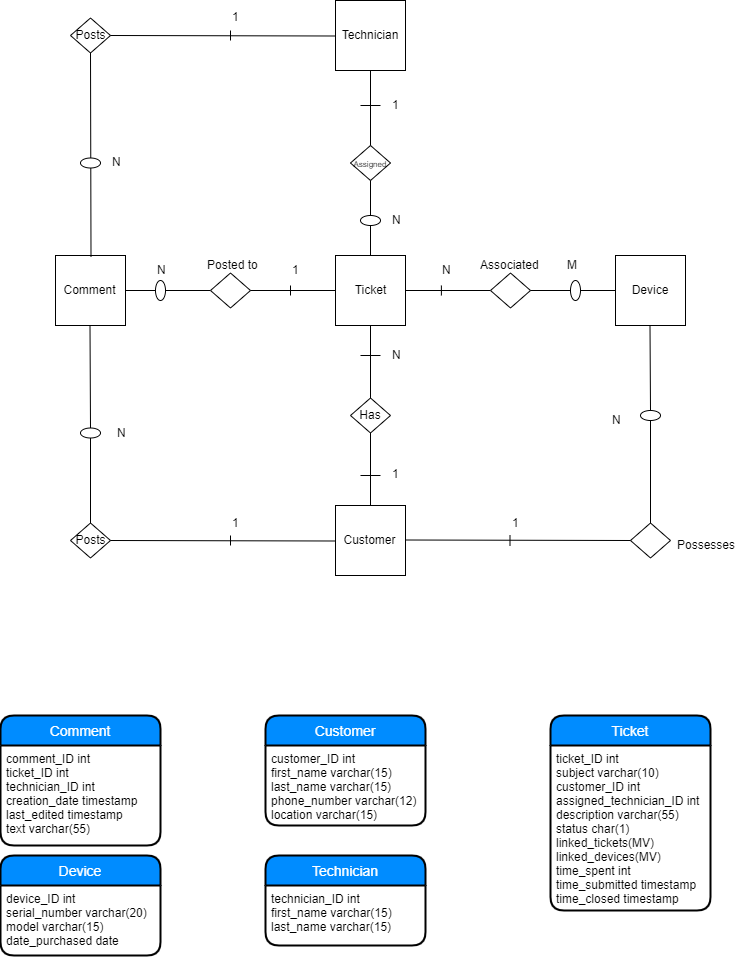

The diagram above was exported from draw.io. Its source (the exported page's mxGraphModel, read from the mxfile embedded in the PNG):
<mxGraphModel dx="1705" dy="738" grid="1" gridSize="10" guides="1" tooltips="1" connect="1" arrows="1" fold="1" page="1" pageScale="1" pageWidth="850" pageHeight="1100" math="0" shadow="0">
  <root>
    <mxCell id="0" />
    <mxCell id="1" parent="0" />
    <mxCell id="uyVpJkzLYNcq2huZNfqS-27" value="Ticket" style="swimlane;childLayout=stackLayout;horizontal=1;startSize=30;horizontalStack=0;fillColor=#008cff;fontColor=#FFFFFF;rounded=1;fontSize=14;fontStyle=0;strokeWidth=2;resizeParent=0;resizeLast=1;shadow=0;dashed=0;align=center;" vertex="1" parent="1">
      <mxGeometry x="600" y="770" width="160" height="195" as="geometry" />
    </mxCell>
    <mxCell id="uyVpJkzLYNcq2huZNfqS-28" value="ticket_ID int&#10;subject varchar(10)&#10;customer_ID int&#10;assigned_technician_ID int&#10;description varchar(55)&#10;status char(1)&#10;linked_tickets(MV)&#10;linked_devices(MV)&#10;time_spent int&#10;time_submitted timestamp&#10;time_closed timestamp&#10;" style="align=left;strokeColor=none;fillColor=none;spacingLeft=4;fontSize=12;verticalAlign=top;resizable=0;rotatable=0;part=1;" vertex="1" parent="uyVpJkzLYNcq2huZNfqS-27">
      <mxGeometry y="30" width="160" height="165" as="geometry" />
    </mxCell>
    <mxCell id="uyVpJkzLYNcq2huZNfqS-29" value="Comment" style="swimlane;childLayout=stackLayout;horizontal=1;startSize=30;horizontalStack=0;fillColor=#008cff;fontColor=#FFFFFF;rounded=1;fontSize=14;fontStyle=0;strokeWidth=2;resizeParent=0;resizeLast=1;shadow=0;dashed=0;align=center;" vertex="1" parent="1">
      <mxGeometry x="50" y="770" width="160" height="130" as="geometry" />
    </mxCell>
    <mxCell id="uyVpJkzLYNcq2huZNfqS-30" value="comment_ID int&#10;ticket_ID int&#10;technician_ID int&#10;creation_date timestamp&#10;last_edited timestamp&#10;text varchar(55)" style="align=left;strokeColor=none;fillColor=none;spacingLeft=4;fontSize=12;verticalAlign=top;resizable=0;rotatable=0;part=1;" vertex="1" parent="uyVpJkzLYNcq2huZNfqS-29">
      <mxGeometry y="30" width="160" height="100" as="geometry" />
    </mxCell>
    <mxCell id="uyVpJkzLYNcq2huZNfqS-35" value="Customer" style="swimlane;childLayout=stackLayout;horizontal=1;startSize=30;horizontalStack=0;fillColor=#008cff;fontColor=#FFFFFF;rounded=1;fontSize=14;fontStyle=0;strokeWidth=2;resizeParent=0;resizeLast=1;shadow=0;dashed=0;align=center;" vertex="1" parent="1">
      <mxGeometry x="315" y="770" width="160" height="110" as="geometry" />
    </mxCell>
    <mxCell id="uyVpJkzLYNcq2huZNfqS-36" value="customer_ID int&#10;first_name varchar(15)&#10;last_name varchar(15)&#10;phone_number varchar(12)&#10;location varchar(15)" style="align=left;strokeColor=none;fillColor=none;spacingLeft=4;fontSize=12;verticalAlign=top;resizable=0;rotatable=0;part=1;" vertex="1" parent="uyVpJkzLYNcq2huZNfqS-35">
      <mxGeometry y="30" width="160" height="80" as="geometry" />
    </mxCell>
    <mxCell id="uyVpJkzLYNcq2huZNfqS-37" value="Technician" style="swimlane;childLayout=stackLayout;horizontal=1;startSize=30;horizontalStack=0;fillColor=#008cff;fontColor=#FFFFFF;rounded=1;fontSize=14;fontStyle=0;strokeWidth=2;resizeParent=0;resizeLast=1;shadow=0;dashed=0;align=center;" vertex="1" parent="1">
      <mxGeometry x="315" y="910" width="160" height="90" as="geometry" />
    </mxCell>
    <mxCell id="uyVpJkzLYNcq2huZNfqS-38" value="technician_ID int&#10;first_name varchar(15)&#10;last_name varchar(15)" style="align=left;strokeColor=none;fillColor=none;spacingLeft=4;fontSize=12;verticalAlign=top;resizable=0;rotatable=0;part=1;" vertex="1" parent="uyVpJkzLYNcq2huZNfqS-37">
      <mxGeometry y="30" width="160" height="60" as="geometry" />
    </mxCell>
    <mxCell id="uyVpJkzLYNcq2huZNfqS-39" value="Device" style="swimlane;childLayout=stackLayout;horizontal=1;startSize=30;horizontalStack=0;fillColor=#008cff;fontColor=#FFFFFF;rounded=1;fontSize=14;fontStyle=0;strokeWidth=2;resizeParent=0;resizeLast=1;shadow=0;dashed=0;align=center;" vertex="1" parent="1">
      <mxGeometry x="50" y="910" width="160" height="100" as="geometry" />
    </mxCell>
    <mxCell id="uyVpJkzLYNcq2huZNfqS-40" value="device_ID int&#10;serial_number varchar(20)&#10;model varchar(15)&#10;date_purchased date" style="align=left;strokeColor=none;fillColor=none;spacingLeft=4;fontSize=12;verticalAlign=top;resizable=0;rotatable=0;part=1;" vertex="1" parent="uyVpJkzLYNcq2huZNfqS-39">
      <mxGeometry y="30" width="160" height="70" as="geometry" />
    </mxCell>
    <mxCell id="uyVpJkzLYNcq2huZNfqS-41" value="Ticket" style="whiteSpace=wrap;html=1;aspect=fixed;" vertex="1" parent="1">
      <mxGeometry x="385" y="310" width="70" height="70" as="geometry" />
    </mxCell>
    <mxCell id="uyVpJkzLYNcq2huZNfqS-42" value="Comment" style="whiteSpace=wrap;html=1;aspect=fixed;" vertex="1" parent="1">
      <mxGeometry x="105" y="310" width="70" height="70" as="geometry" />
    </mxCell>
    <mxCell id="uyVpJkzLYNcq2huZNfqS-43" value="Technician" style="whiteSpace=wrap;html=1;aspect=fixed;" vertex="1" parent="1">
      <mxGeometry x="385" y="55" width="70" height="70" as="geometry" />
    </mxCell>
    <mxCell id="uyVpJkzLYNcq2huZNfqS-44" value="Customer" style="whiteSpace=wrap;html=1;aspect=fixed;" vertex="1" parent="1">
      <mxGeometry x="385" y="560" width="70" height="70" as="geometry" />
    </mxCell>
    <mxCell id="uyVpJkzLYNcq2huZNfqS-45" value="Device" style="whiteSpace=wrap;html=1;aspect=fixed;" vertex="1" parent="1">
      <mxGeometry x="665" y="310" width="70" height="70" as="geometry" />
    </mxCell>
    <mxCell id="uyVpJkzLYNcq2huZNfqS-46" value="" style="endArrow=none;html=1;exitX=1;exitY=0.5;exitDx=0;exitDy=0;" edge="1" parent="1" source="uyVpJkzLYNcq2huZNfqS-41">
      <mxGeometry width="50" height="50" relative="1" as="geometry">
        <mxPoint x="490" y="375" as="sourcePoint" />
        <mxPoint x="540" y="345" as="targetPoint" />
      </mxGeometry>
    </mxCell>
    <mxCell id="uyVpJkzLYNcq2huZNfqS-48" value="" style="rhombus;whiteSpace=wrap;html=1;" vertex="1" parent="1">
      <mxGeometry x="540" y="327.5" width="40" height="35" as="geometry" />
    </mxCell>
    <mxCell id="uyVpJkzLYNcq2huZNfqS-49" value="" style="endArrow=none;html=1;exitX=1;exitY=0.5;exitDx=0;exitDy=0;" edge="1" parent="1" source="uyVpJkzLYNcq2huZNfqS-68">
      <mxGeometry width="50" height="50" relative="1" as="geometry">
        <mxPoint x="580" y="345" as="sourcePoint" />
        <mxPoint x="665" y="345" as="targetPoint" />
      </mxGeometry>
    </mxCell>
    <mxCell id="uyVpJkzLYNcq2huZNfqS-54" value="" style="endArrow=none;html=1;exitX=1;exitY=0.5;exitDx=0;exitDy=0;" edge="1" parent="1" source="uyVpJkzLYNcq2huZNfqS-71">
      <mxGeometry width="50" height="50" relative="1" as="geometry">
        <mxPoint x="175" y="345" as="sourcePoint" />
        <mxPoint x="260" y="345" as="targetPoint" />
      </mxGeometry>
    </mxCell>
    <mxCell id="uyVpJkzLYNcq2huZNfqS-55" value="" style="rhombus;whiteSpace=wrap;html=1;" vertex="1" parent="1">
      <mxGeometry x="260" y="327.5" width="40" height="35" as="geometry" />
    </mxCell>
    <mxCell id="uyVpJkzLYNcq2huZNfqS-56" value="" style="endArrow=none;html=1;exitX=1;exitY=0.5;exitDx=0;exitDy=0;" edge="1" parent="1">
      <mxGeometry width="50" height="50" relative="1" as="geometry">
        <mxPoint x="300" y="345" as="sourcePoint" />
        <mxPoint x="385" y="345" as="targetPoint" />
      </mxGeometry>
    </mxCell>
    <mxCell id="uyVpJkzLYNcq2huZNfqS-57" value="Has" style="rhombus;whiteSpace=wrap;html=1;" vertex="1" parent="1">
      <mxGeometry x="400" y="452.5" width="40" height="35" as="geometry" />
    </mxCell>
    <mxCell id="uyVpJkzLYNcq2huZNfqS-58" value="&lt;font style=&quot;font-size: 8px&quot;&gt;Assigned&lt;/font&gt;" style="rhombus;whiteSpace=wrap;html=1;" vertex="1" parent="1">
      <mxGeometry x="400" y="200" width="40" height="35" as="geometry" />
    </mxCell>
    <mxCell id="uyVpJkzLYNcq2huZNfqS-59" value="" style="endArrow=none;html=1;entryX=0.5;entryY=1;entryDx=0;entryDy=0;exitX=0.5;exitY=0;exitDx=0;exitDy=0;" edge="1" parent="1" source="uyVpJkzLYNcq2huZNfqS-57" target="uyVpJkzLYNcq2huZNfqS-41">
      <mxGeometry width="50" height="50" relative="1" as="geometry">
        <mxPoint x="580" y="512.5" as="sourcePoint" />
        <mxPoint x="630" y="462.5" as="targetPoint" />
      </mxGeometry>
    </mxCell>
    <mxCell id="uyVpJkzLYNcq2huZNfqS-60" value="" style="endArrow=none;html=1;entryX=0.5;entryY=1;entryDx=0;entryDy=0;exitX=0.5;exitY=0;exitDx=0;exitDy=0;" edge="1" parent="1">
      <mxGeometry width="50" height="50" relative="1" as="geometry">
        <mxPoint x="420" y="560" as="sourcePoint" />
        <mxPoint x="420" y="487.5" as="targetPoint" />
      </mxGeometry>
    </mxCell>
    <mxCell id="uyVpJkzLYNcq2huZNfqS-61" value="" style="endArrow=none;html=1;exitX=0.5;exitY=0;exitDx=0;exitDy=0;" edge="1" parent="1" target="uyVpJkzLYNcq2huZNfqS-58">
      <mxGeometry width="50" height="50" relative="1" as="geometry">
        <mxPoint x="420" y="310" as="sourcePoint" />
        <mxPoint x="420" y="237.5" as="targetPoint" />
      </mxGeometry>
    </mxCell>
    <mxCell id="uyVpJkzLYNcq2huZNfqS-62" value="" style="endArrow=none;html=1;exitX=0.5;exitY=0;exitDx=0;exitDy=0;" edge="1" parent="1">
      <mxGeometry width="50" height="50" relative="1" as="geometry">
        <mxPoint x="420" y="200" as="sourcePoint" />
        <mxPoint x="420" y="125" as="targetPoint" />
      </mxGeometry>
    </mxCell>
    <mxCell id="uyVpJkzLYNcq2huZNfqS-63" value="" style="endArrow=none;html=1;" edge="1" parent="1">
      <mxGeometry width="50" height="50" relative="1" as="geometry">
        <mxPoint x="430" y="160" as="sourcePoint" />
        <mxPoint x="410" y="160" as="targetPoint" />
      </mxGeometry>
    </mxCell>
    <mxCell id="uyVpJkzLYNcq2huZNfqS-64" value="" style="endArrow=none;html=1;" edge="1" parent="1">
      <mxGeometry width="50" height="50" relative="1" as="geometry">
        <mxPoint x="430" y="530" as="sourcePoint" />
        <mxPoint x="410" y="530" as="targetPoint" />
      </mxGeometry>
    </mxCell>
    <mxCell id="uyVpJkzLYNcq2huZNfqS-65" value="" style="ellipse;whiteSpace=wrap;html=1;" vertex="1" parent="1">
      <mxGeometry x="410" y="270" width="20" height="10" as="geometry" />
    </mxCell>
    <mxCell id="uyVpJkzLYNcq2huZNfqS-67" value="" style="endArrow=none;html=1;" edge="1" parent="1">
      <mxGeometry width="50" height="50" relative="1" as="geometry">
        <mxPoint x="430" y="410" as="sourcePoint" />
        <mxPoint x="410" y="410" as="targetPoint" />
      </mxGeometry>
    </mxCell>
    <mxCell id="uyVpJkzLYNcq2huZNfqS-68" value="" style="ellipse;whiteSpace=wrap;html=1;" vertex="1" parent="1">
      <mxGeometry x="620" y="335" width="10" height="20" as="geometry" />
    </mxCell>
    <mxCell id="uyVpJkzLYNcq2huZNfqS-70" value="" style="endArrow=none;html=1;exitX=1;exitY=0.5;exitDx=0;exitDy=0;" edge="1" parent="1" target="uyVpJkzLYNcq2huZNfqS-68">
      <mxGeometry width="50" height="50" relative="1" as="geometry">
        <mxPoint x="580" y="345" as="sourcePoint" />
        <mxPoint x="665" y="345" as="targetPoint" />
      </mxGeometry>
    </mxCell>
    <mxCell id="uyVpJkzLYNcq2huZNfqS-71" value="" style="ellipse;whiteSpace=wrap;html=1;" vertex="1" parent="1">
      <mxGeometry x="205" y="335" width="10" height="20" as="geometry" />
    </mxCell>
    <mxCell id="uyVpJkzLYNcq2huZNfqS-72" value="" style="endArrow=none;html=1;exitX=1;exitY=0.5;exitDx=0;exitDy=0;" edge="1" parent="1" target="uyVpJkzLYNcq2huZNfqS-71">
      <mxGeometry width="50" height="50" relative="1" as="geometry">
        <mxPoint x="175" y="345" as="sourcePoint" />
        <mxPoint x="260" y="345" as="targetPoint" />
      </mxGeometry>
    </mxCell>
    <mxCell id="uyVpJkzLYNcq2huZNfqS-73" value="" style="endArrow=none;html=1;" edge="1" parent="1">
      <mxGeometry width="50" height="50" relative="1" as="geometry">
        <mxPoint x="340" y="350" as="sourcePoint" />
        <mxPoint x="340" y="340" as="targetPoint" />
      </mxGeometry>
    </mxCell>
    <mxCell id="uyVpJkzLYNcq2huZNfqS-74" value="" style="endArrow=none;html=1;" edge="1" parent="1">
      <mxGeometry width="50" height="50" relative="1" as="geometry">
        <mxPoint x="490.888916015625" y="350" as="sourcePoint" />
        <mxPoint x="490.888916015625" y="340" as="targetPoint" />
      </mxGeometry>
    </mxCell>
    <mxCell id="uyVpJkzLYNcq2huZNfqS-75" value="N" style="text;html=1;resizable=0;points=[];autosize=1;align=left;verticalAlign=top;spacingTop=-4;" vertex="1" parent="1">
      <mxGeometry x="490" y="315" width="20" height="10" as="geometry" />
    </mxCell>
    <mxCell id="uyVpJkzLYNcq2huZNfqS-76" value="M" style="text;html=1;resizable=0;points=[];autosize=1;align=left;verticalAlign=top;spacingTop=-4;" vertex="1" parent="1">
      <mxGeometry x="615" y="310" width="30" height="10" as="geometry" />
    </mxCell>
    <mxCell id="uyVpJkzLYNcq2huZNfqS-77" value="1" style="text;html=1;resizable=0;points=[];autosize=1;align=left;verticalAlign=top;spacingTop=-4;" vertex="1" parent="1">
      <mxGeometry x="340" y="315" width="20" height="10" as="geometry" />
    </mxCell>
    <mxCell id="uyVpJkzLYNcq2huZNfqS-78" value="N" style="text;html=1;resizable=0;points=[];autosize=1;align=left;verticalAlign=top;spacingTop=-4;" vertex="1" parent="1">
      <mxGeometry x="205" y="315" width="20" height="10" as="geometry" />
    </mxCell>
    <mxCell id="uyVpJkzLYNcq2huZNfqS-79" value="1" style="text;html=1;resizable=0;points=[];autosize=1;align=left;verticalAlign=top;spacingTop=-4;" vertex="1" parent="1">
      <mxGeometry x="440" y="519" width="20" height="10" as="geometry" />
    </mxCell>
    <mxCell id="uyVpJkzLYNcq2huZNfqS-80" value="N" style="text;html=1;resizable=0;points=[];autosize=1;align=left;verticalAlign=top;spacingTop=-4;" vertex="1" parent="1">
      <mxGeometry x="440" y="400" width="20" height="10" as="geometry" />
    </mxCell>
    <mxCell id="uyVpJkzLYNcq2huZNfqS-82" value="1" style="text;html=1;resizable=0;points=[];autosize=1;align=left;verticalAlign=top;spacingTop=-4;" vertex="1" parent="1">
      <mxGeometry x="440" y="150" width="20" height="10" as="geometry" />
    </mxCell>
    <mxCell id="uyVpJkzLYNcq2huZNfqS-83" value="N" style="text;html=1;resizable=0;points=[];autosize=1;align=left;verticalAlign=top;spacingTop=-4;" vertex="1" parent="1">
      <mxGeometry x="440" y="265" width="20" height="10" as="geometry" />
    </mxCell>
    <mxCell id="uyVpJkzLYNcq2huZNfqS-84" value="Posts" style="rhombus;whiteSpace=wrap;html=1;" vertex="1" parent="1">
      <mxGeometry x="120" y="577.5" width="40" height="35" as="geometry" />
    </mxCell>
    <mxCell id="uyVpJkzLYNcq2huZNfqS-85" value="Posts" style="rhombus;whiteSpace=wrap;html=1;" vertex="1" parent="1">
      <mxGeometry x="120" y="72.5" width="40" height="35" as="geometry" />
    </mxCell>
    <mxCell id="uyVpJkzLYNcq2huZNfqS-86" value="" style="rhombus;whiteSpace=wrap;html=1;" vertex="1" parent="1">
      <mxGeometry x="680" y="577.5" width="40" height="35" as="geometry" />
    </mxCell>
    <mxCell id="uyVpJkzLYNcq2huZNfqS-87" value="" style="endArrow=none;html=1;exitX=1;exitY=0.5;exitDx=0;exitDy=0;entryX=0;entryY=0.5;entryDx=0;entryDy=0;" edge="1" parent="1" target="uyVpJkzLYNcq2huZNfqS-86">
      <mxGeometry width="50" height="50" relative="1" as="geometry">
        <mxPoint x="455" y="594.5" as="sourcePoint" />
        <mxPoint x="540" y="594.5" as="targetPoint" />
      </mxGeometry>
    </mxCell>
    <mxCell id="uyVpJkzLYNcq2huZNfqS-88" value="" style="endArrow=none;html=1;entryX=0.5;entryY=1;entryDx=0;entryDy=0;exitX=0.5;exitY=0;exitDx=0;exitDy=0;" edge="1" parent="1" source="uyVpJkzLYNcq2huZNfqS-97">
      <mxGeometry width="50" height="50" relative="1" as="geometry">
        <mxPoint x="699.5000000000001" y="452.5000000000001" as="sourcePoint" />
        <mxPoint x="699.5000000000001" y="380" as="targetPoint" />
      </mxGeometry>
    </mxCell>
    <mxCell id="uyVpJkzLYNcq2huZNfqS-89" value="" style="endArrow=none;html=1;exitX=1;exitY=0.5;exitDx=0;exitDy=0;entryX=0;entryY=0.5;entryDx=0;entryDy=0;" edge="1" parent="1">
      <mxGeometry width="50" height="50" relative="1" as="geometry">
        <mxPoint x="160" y="595" as="sourcePoint" />
        <mxPoint x="385" y="595.5000000000001" as="targetPoint" />
      </mxGeometry>
    </mxCell>
    <mxCell id="uyVpJkzLYNcq2huZNfqS-90" value="" style="endArrow=none;html=1;entryX=0.5;entryY=1;entryDx=0;entryDy=0;exitX=0.5;exitY=0;exitDx=0;exitDy=0;" edge="1" parent="1" source="uyVpJkzLYNcq2huZNfqS-94">
      <mxGeometry width="50" height="50" relative="1" as="geometry">
        <mxPoint x="140" y="577.5000000000001" as="sourcePoint" />
        <mxPoint x="139.5" y="380" as="targetPoint" />
      </mxGeometry>
    </mxCell>
    <mxCell id="uyVpJkzLYNcq2huZNfqS-91" value="" style="endArrow=none;html=1;exitX=1;exitY=0.5;exitDx=0;exitDy=0;entryX=0;entryY=0.5;entryDx=0;entryDy=0;" edge="1" parent="1">
      <mxGeometry width="50" height="50" relative="1" as="geometry">
        <mxPoint x="160" y="90.00000000000011" as="sourcePoint" />
        <mxPoint x="385.0000000000001" y="90.50000000000011" as="targetPoint" />
      </mxGeometry>
    </mxCell>
    <mxCell id="uyVpJkzLYNcq2huZNfqS-92" value="" style="endArrow=none;html=1;entryX=0.5;entryY=1;entryDx=0;entryDy=0;exitX=0.5;exitY=0;exitDx=0;exitDy=0;" edge="1" parent="1" target="uyVpJkzLYNcq2huZNfqS-85">
      <mxGeometry width="50" height="50" relative="1" as="geometry">
        <mxPoint x="140.5" y="311.0000000000001" as="sourcePoint" />
        <mxPoint x="140" y="113.5" as="targetPoint" />
      </mxGeometry>
    </mxCell>
    <mxCell id="uyVpJkzLYNcq2huZNfqS-93" value="" style="ellipse;whiteSpace=wrap;html=1;" vertex="1" parent="1">
      <mxGeometry x="130" y="212.5" width="20" height="10" as="geometry" />
    </mxCell>
    <mxCell id="uyVpJkzLYNcq2huZNfqS-94" value="" style="ellipse;whiteSpace=wrap;html=1;" vertex="1" parent="1">
      <mxGeometry x="130" y="482.5" width="20" height="10" as="geometry" />
    </mxCell>
    <mxCell id="uyVpJkzLYNcq2huZNfqS-95" value="" style="endArrow=none;html=1;entryX=0.5;entryY=1;entryDx=0;entryDy=0;exitX=0.5;exitY=0;exitDx=0;exitDy=0;" edge="1" parent="1" target="uyVpJkzLYNcq2huZNfqS-94">
      <mxGeometry width="50" height="50" relative="1" as="geometry">
        <mxPoint x="140" y="577.4999999999998" as="sourcePoint" />
        <mxPoint x="139.5" y="380" as="targetPoint" />
      </mxGeometry>
    </mxCell>
    <mxCell id="uyVpJkzLYNcq2huZNfqS-97" value="" style="ellipse;whiteSpace=wrap;html=1;" vertex="1" parent="1">
      <mxGeometry x="690" y="465" width="20" height="10" as="geometry" />
    </mxCell>
    <mxCell id="uyVpJkzLYNcq2huZNfqS-98" value="" style="endArrow=none;html=1;entryX=0.5;entryY=1;entryDx=0;entryDy=0;exitX=0.5;exitY=0;exitDx=0;exitDy=0;" edge="1" parent="1" source="uyVpJkzLYNcq2huZNfqS-86" target="uyVpJkzLYNcq2huZNfqS-97">
      <mxGeometry width="50" height="50" relative="1" as="geometry">
        <mxPoint x="700" y="577.4999999999998" as="sourcePoint" />
        <mxPoint x="699.4999999999998" y="380" as="targetPoint" />
      </mxGeometry>
    </mxCell>
    <mxCell id="uyVpJkzLYNcq2huZNfqS-99" value="" style="endArrow=none;html=1;" edge="1" parent="1">
      <mxGeometry width="50" height="50" relative="1" as="geometry">
        <mxPoint x="280" y="95" as="sourcePoint" />
        <mxPoint x="280" y="85" as="targetPoint" />
      </mxGeometry>
    </mxCell>
    <mxCell id="uyVpJkzLYNcq2huZNfqS-100" value="" style="endArrow=none;html=1;" edge="1" parent="1">
      <mxGeometry width="50" height="50" relative="1" as="geometry">
        <mxPoint x="280" y="600" as="sourcePoint" />
        <mxPoint x="280" y="590" as="targetPoint" />
      </mxGeometry>
    </mxCell>
    <mxCell id="uyVpJkzLYNcq2huZNfqS-101" value="" style="endArrow=none;html=1;" edge="1" parent="1">
      <mxGeometry width="50" height="50" relative="1" as="geometry">
        <mxPoint x="559.5" y="600" as="sourcePoint" />
        <mxPoint x="559.5" y="590" as="targetPoint" />
      </mxGeometry>
    </mxCell>
    <mxCell id="uyVpJkzLYNcq2huZNfqS-102" value="1" style="text;html=1;resizable=0;points=[];autosize=1;align=left;verticalAlign=top;spacingTop=-4;" vertex="1" parent="1">
      <mxGeometry x="280" y="567.5" width="20" height="10" as="geometry" />
    </mxCell>
    <mxCell id="uyVpJkzLYNcq2huZNfqS-103" value="N" style="text;html=1;resizable=0;points=[];autosize=1;align=left;verticalAlign=top;spacingTop=-4;" vertex="1" parent="1">
      <mxGeometry x="165" y="477.5" width="20" height="10" as="geometry" />
    </mxCell>
    <mxCell id="uyVpJkzLYNcq2huZNfqS-107" value="N" style="text;html=1;resizable=0;points=[];autosize=1;align=left;verticalAlign=top;spacingTop=-4;" vertex="1" parent="1">
      <mxGeometry x="160" y="207.5" width="20" height="10" as="geometry" />
    </mxCell>
    <mxCell id="uyVpJkzLYNcq2huZNfqS-108" value="1" style="text;html=1;resizable=0;points=[];autosize=1;align=left;verticalAlign=top;spacingTop=-4;" vertex="1" parent="1">
      <mxGeometry x="280" y="62.5" width="20" height="10" as="geometry" />
    </mxCell>
    <mxCell id="uyVpJkzLYNcq2huZNfqS-109" value="N" style="text;html=1;resizable=0;points=[];autosize=1;align=left;verticalAlign=top;spacingTop=-4;" vertex="1" parent="1">
      <mxGeometry x="660" y="465" width="20" height="10" as="geometry" />
    </mxCell>
    <mxCell id="uyVpJkzLYNcq2huZNfqS-110" value="1" style="text;html=1;resizable=0;points=[];autosize=1;align=left;verticalAlign=top;spacingTop=-4;" vertex="1" parent="1">
      <mxGeometry x="560" y="567.5" width="20" height="10" as="geometry" />
    </mxCell>
    <mxCell id="uyVpJkzLYNcq2huZNfqS-111" value="Associated" style="text;html=1;resizable=0;points=[];autosize=1;align=left;verticalAlign=top;spacingTop=-4;" vertex="1" parent="1">
      <mxGeometry x="527.5" y="310" width="70" height="10" as="geometry" />
    </mxCell>
    <mxCell id="uyVpJkzLYNcq2huZNfqS-112" value="Possesses" style="text;html=1;resizable=0;points=[];autosize=1;align=left;verticalAlign=top;spacingTop=-4;" vertex="1" parent="1">
      <mxGeometry x="725" y="590" width="70" height="10" as="geometry" />
    </mxCell>
    <mxCell id="uyVpJkzLYNcq2huZNfqS-114" value="Posted to" style="text;html=1;resizable=0;points=[];autosize=1;align=left;verticalAlign=top;spacingTop=-4;" vertex="1" parent="1">
      <mxGeometry x="255" y="310" width="70" height="10" as="geometry" />
    </mxCell>
  </root>
</mxGraphModel>